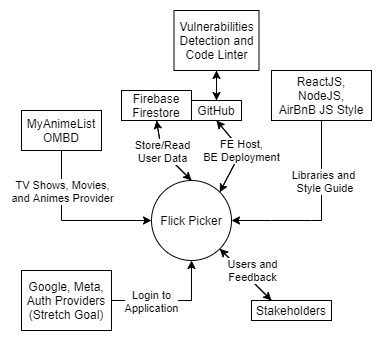

The diagram above was exported from draw.io. Its source (the exported page's mxGraphModel, read from the mxfile embedded in the PNG):
<mxGraphModel dx="1086" dy="798" grid="1" gridSize="10" guides="1" tooltips="1" connect="1" arrows="1" fold="1" page="1" pageScale="1" pageWidth="850" pageHeight="1100" math="0" shadow="0">
  <root>
    <mxCell id="0" />
    <mxCell id="1" parent="0" />
    <mxCell id="JlD4bzX7rzkhvoQRtqzK-29" style="edgeStyle=none;rounded=0;orthogonalLoop=1;jettySize=auto;html=1;exitX=0.5;exitY=0;exitDx=0;exitDy=0;entryX=0.5;entryY=1;entryDx=0;entryDy=0;" parent="1" source="JlD4bzX7rzkhvoQRtqzK-2" target="JlD4bzX7rzkhvoQRtqzK-26" edge="1">
      <mxGeometry relative="1" as="geometry">
        <Array as="points">
          <mxPoint x="290" y="250" />
        </Array>
      </mxGeometry>
    </mxCell>
    <mxCell id="JlD4bzX7rzkhvoQRtqzK-33" style="edgeStyle=none;rounded=0;orthogonalLoop=1;jettySize=auto;html=1;exitX=1;exitY=0;exitDx=0;exitDy=0;entryX=0.5;entryY=1;entryDx=0;entryDy=0;" parent="1" source="JlD4bzX7rzkhvoQRtqzK-2" target="JlD4bzX7rzkhvoQRtqzK-31" edge="1">
      <mxGeometry relative="1" as="geometry">
        <Array as="points">
          <mxPoint x="370" y="250" />
        </Array>
      </mxGeometry>
    </mxCell>
    <mxCell id="JlD4bzX7rzkhvoQRtqzK-41" style="edgeStyle=none;rounded=0;orthogonalLoop=1;jettySize=auto;html=1;exitX=1;exitY=1;exitDx=0;exitDy=0;entryX=0.25;entryY=0;entryDx=0;entryDy=0;" parent="1" source="JlD4bzX7rzkhvoQRtqzK-2" target="JlD4bzX7rzkhvoQRtqzK-39" edge="1">
      <mxGeometry relative="1" as="geometry" />
    </mxCell>
    <mxCell id="JlD4bzX7rzkhvoQRtqzK-2" value="Flick Picker" style="ellipse;whiteSpace=wrap;html=1;aspect=fixed;" parent="1" vertex="1">
      <mxGeometry x="280" y="280" width="80" height="80" as="geometry" />
    </mxCell>
    <mxCell id="JlD4bzX7rzkhvoQRtqzK-4" style="edgeStyle=orthogonalEdgeStyle;rounded=0;orthogonalLoop=1;jettySize=auto;html=1;exitX=0.5;exitY=1;exitDx=0;exitDy=0;entryX=0;entryY=0.5;entryDx=0;entryDy=0;" parent="1" source="JlD4bzX7rzkhvoQRtqzK-3" target="JlD4bzX7rzkhvoQRtqzK-2" edge="1">
      <mxGeometry relative="1" as="geometry">
        <Array as="points">
          <mxPoint x="190" y="320" />
        </Array>
      </mxGeometry>
    </mxCell>
    <mxCell id="JlD4bzX7rzkhvoQRtqzK-6" value="TV Shows, Movies,&lt;br&gt;and Animes Provider" style="edgeLabel;html=1;align=center;verticalAlign=middle;resizable=0;points=[];" parent="JlD4bzX7rzkhvoQRtqzK-4" vertex="1" connectable="0">
      <mxGeometry x="-0.4588" y="-2" relative="1" as="geometry">
        <mxPoint x="2" y="-3" as="offset" />
      </mxGeometry>
    </mxCell>
    <mxCell id="JlD4bzX7rzkhvoQRtqzK-3" value="MyAnimeList&lt;br&gt;OMBD" style="rounded=0;whiteSpace=wrap;html=1;" parent="1" vertex="1">
      <mxGeometry x="150" y="210" width="80" height="40" as="geometry" />
    </mxCell>
    <mxCell id="JlD4bzX7rzkhvoQRtqzK-24" style="edgeStyle=none;rounded=0;orthogonalLoop=1;jettySize=auto;html=1;exitX=1;exitY=0.5;exitDx=0;exitDy=0;entryX=0.5;entryY=1;entryDx=0;entryDy=0;" parent="1" source="JlD4bzX7rzkhvoQRtqzK-7" target="JlD4bzX7rzkhvoQRtqzK-2" edge="1">
      <mxGeometry relative="1" as="geometry">
        <Array as="points">
          <mxPoint x="320" y="400" />
        </Array>
      </mxGeometry>
    </mxCell>
    <mxCell id="JlD4bzX7rzkhvoQRtqzK-25" value="Login to&lt;br&gt;Application" style="edgeLabel;html=1;align=center;verticalAlign=middle;resizable=0;points=[];" parent="JlD4bzX7rzkhvoQRtqzK-24" vertex="1" connectable="0">
      <mxGeometry x="-0.5443" relative="1" as="geometry">
        <mxPoint x="12" as="offset" />
      </mxGeometry>
    </mxCell>
    <mxCell id="JlD4bzX7rzkhvoQRtqzK-7" value="Google, Meta,&lt;br&gt;Auth Providers (Stretch Goal)" style="rounded=0;whiteSpace=wrap;html=1;" parent="1" vertex="1">
      <mxGeometry x="150" y="370" width="90" height="60" as="geometry" />
    </mxCell>
    <mxCell id="JlD4bzX7rzkhvoQRtqzK-27" style="rounded=0;orthogonalLoop=1;jettySize=auto;html=1;exitX=0.5;exitY=1;exitDx=0;exitDy=0;entryX=0.5;entryY=0;entryDx=0;entryDy=0;" parent="1" source="JlD4bzX7rzkhvoQRtqzK-26" target="JlD4bzX7rzkhvoQRtqzK-2" edge="1">
      <mxGeometry relative="1" as="geometry">
        <Array as="points">
          <mxPoint x="290" y="250" />
        </Array>
      </mxGeometry>
    </mxCell>
    <mxCell id="JlD4bzX7rzkhvoQRtqzK-30" value="Store/Read&lt;br&gt;User Data" style="edgeLabel;html=1;align=center;verticalAlign=middle;resizable=0;points=[];" parent="JlD4bzX7rzkhvoQRtqzK-27" vertex="1" connectable="0">
      <mxGeometry x="-0.0222" y="-1" relative="1" as="geometry">
        <mxPoint x="-3" y="-4" as="offset" />
      </mxGeometry>
    </mxCell>
    <mxCell id="JlD4bzX7rzkhvoQRtqzK-26" value="Firebase&lt;br&gt;Firestore" style="rounded=0;whiteSpace=wrap;html=1;fillColor=none;" parent="1" vertex="1">
      <mxGeometry x="250" y="190" width="70" height="30" as="geometry" />
    </mxCell>
    <mxCell id="JlD4bzX7rzkhvoQRtqzK-32" style="edgeStyle=none;rounded=0;orthogonalLoop=1;jettySize=auto;html=1;exitX=0.5;exitY=1;exitDx=0;exitDy=0;entryX=1;entryY=0;entryDx=0;entryDy=0;" parent="1" source="JlD4bzX7rzkhvoQRtqzK-31" target="JlD4bzX7rzkhvoQRtqzK-2" edge="1">
      <mxGeometry relative="1" as="geometry">
        <Array as="points">
          <mxPoint x="370" y="250" />
        </Array>
      </mxGeometry>
    </mxCell>
    <mxCell id="JlD4bzX7rzkhvoQRtqzK-34" value="FE Host,&lt;br&gt;BE Deployment" style="edgeLabel;html=1;align=center;verticalAlign=middle;resizable=0;points=[];" parent="JlD4bzX7rzkhvoQRtqzK-32" vertex="1" connectable="0">
      <mxGeometry x="-0.1207" y="-1" relative="1" as="geometry">
        <mxPoint x="1" as="offset" />
      </mxGeometry>
    </mxCell>
    <mxCell id="JlD4bzX7rzkhvoQRtqzK-44" style="edgeStyle=none;rounded=0;orthogonalLoop=1;jettySize=auto;html=1;entryX=0.5;entryY=1;entryDx=0;entryDy=0;exitX=0.5;exitY=0;exitDx=0;exitDy=0;" parent="1" source="JlD4bzX7rzkhvoQRtqzK-31" target="JlD4bzX7rzkhvoQRtqzK-43" edge="1">
      <mxGeometry relative="1" as="geometry" />
    </mxCell>
    <mxCell id="JlD4bzX7rzkhvoQRtqzK-31" value="GitHub" style="rounded=0;whiteSpace=wrap;html=1;fillColor=none;" parent="1" vertex="1">
      <mxGeometry x="320" y="200" width="50" height="20" as="geometry" />
    </mxCell>
    <mxCell id="JlD4bzX7rzkhvoQRtqzK-37" style="edgeStyle=none;rounded=0;orthogonalLoop=1;jettySize=auto;html=1;exitX=0.5;exitY=1;exitDx=0;exitDy=0;entryX=1;entryY=0.5;entryDx=0;entryDy=0;" parent="1" source="JlD4bzX7rzkhvoQRtqzK-35" target="JlD4bzX7rzkhvoQRtqzK-2" edge="1">
      <mxGeometry relative="1" as="geometry">
        <Array as="points">
          <mxPoint x="450" y="320" />
          <mxPoint x="440" y="320" />
          <mxPoint x="400" y="320" />
        </Array>
      </mxGeometry>
    </mxCell>
    <mxCell id="JlD4bzX7rzkhvoQRtqzK-38" value="Libraries and&lt;br&gt;&amp;nbsp;Style Guide" style="edgeLabel;html=1;align=center;verticalAlign=middle;resizable=0;points=[];" parent="JlD4bzX7rzkhvoQRtqzK-37" vertex="1" connectable="0">
      <mxGeometry x="0.5725" relative="1" as="geometry">
        <mxPoint x="50" y="-40" as="offset" />
      </mxGeometry>
    </mxCell>
    <mxCell id="JlD4bzX7rzkhvoQRtqzK-35" value="ReactJS,&lt;br&gt;NodeJS,&lt;br&gt;AirBnB JS Style" style="rounded=0;whiteSpace=wrap;html=1;fillColor=none;" parent="1" vertex="1">
      <mxGeometry x="400" y="170" width="100" height="50" as="geometry" />
    </mxCell>
    <mxCell id="JlD4bzX7rzkhvoQRtqzK-40" style="edgeStyle=none;rounded=0;orthogonalLoop=1;jettySize=auto;html=1;entryX=1;entryY=1;entryDx=0;entryDy=0;exitX=0.25;exitY=0;exitDx=0;exitDy=0;" parent="1" source="JlD4bzX7rzkhvoQRtqzK-39" target="JlD4bzX7rzkhvoQRtqzK-2" edge="1">
      <mxGeometry relative="1" as="geometry" />
    </mxCell>
    <mxCell id="JlD4bzX7rzkhvoQRtqzK-42" value="Users and&lt;br&gt;Feedback" style="edgeLabel;html=1;align=center;verticalAlign=middle;resizable=0;points=[];" parent="JlD4bzX7rzkhvoQRtqzK-40" vertex="1" connectable="0">
      <mxGeometry x="0.1754" y="-1" relative="1" as="geometry">
        <mxPoint x="10" y="1" as="offset" />
      </mxGeometry>
    </mxCell>
    <mxCell id="JlD4bzX7rzkhvoQRtqzK-39" value="Stakeholders" style="whiteSpace=wrap;html=1;fillColor=none;" parent="1" vertex="1">
      <mxGeometry x="380" y="400" width="80" height="20" as="geometry" />
    </mxCell>
    <mxCell id="JlD4bzX7rzkhvoQRtqzK-45" style="edgeStyle=none;rounded=0;orthogonalLoop=1;jettySize=auto;html=1;exitX=0.5;exitY=1;exitDx=0;exitDy=0;entryX=0.5;entryY=0;entryDx=0;entryDy=0;" parent="1" source="JlD4bzX7rzkhvoQRtqzK-43" target="JlD4bzX7rzkhvoQRtqzK-31" edge="1">
      <mxGeometry relative="1" as="geometry" />
    </mxCell>
    <mxCell id="JlD4bzX7rzkhvoQRtqzK-43" value="Vulnerabilities Detection and&lt;br&gt;Code Linter" style="rounded=0;whiteSpace=wrap;html=1;fillColor=none;" parent="1" vertex="1">
      <mxGeometry x="302.5" y="110" width="85" height="60" as="geometry" />
    </mxCell>
  </root>
</mxGraphModel>